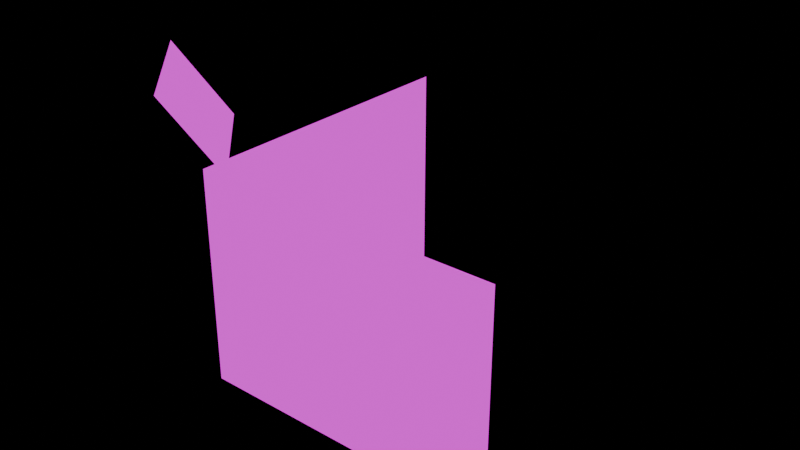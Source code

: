 # Source: force-brake-ao.blend  (saved by Blender 5.0.119; exported with 4.5.12 LTS)
import bpy
from mathutils import Matrix  # noqa: F401  (used for matrix-valued properties, if any)

bpy.ops.wm.read_factory_settings(use_empty=True)
scene = bpy.context.scene
scene.name = 'Scene'

# ---- collections
col_export_force_brake_ao = bpy.data.collections.new('EXPORT_force_brake_ao'); scene.collection.children.link(col_export_force_brake_ao)
col_src_electrical_mechanical = bpy.data.collections.new('SRC_electrical_mechanical'); col_export_force_brake_ao.children.link(col_src_electrical_mechanical)
col_schematics = bpy.data.collections.new('SCHEMATICS'); col_src_electrical_mechanical.children.link(col_schematics)
col_components = bpy.data.collections.new('COMPONENTS'); col_src_electrical_mechanical.children.link(col_components)
col_rig_electrical_mechanical = bpy.data.collections.new('RIG_electrical_mechanical'); col_export_force_brake_ao.children.link(col_rig_electrical_mechanical)
col_export_pcb_torque_sensor = bpy.data.collections.new('EXPORT_pcb_torque_sensor')  # instanced only; not linked into the scene
col_export_joystick_torque_sensor = bpy.data.collections.new('EXPORT_joystick_torque_sensor')  # instanced only; not linked into the scene
col_export_pcb_brake = bpy.data.collections.new('EXPORT_pcb_brake')  # instanced only; not linked into the scene
col_export_joystick_brake = bpy.data.collections.new('EXPORT_joystick_brake')  # instanced only; not linked into the scene

# ---- images (referenced by path relative to the original .blend; pixels are not part of the script)
import os
ASSET_DIR = os.environ.get("B2B_ASSET_DIR", "")  # directory of the original .blend (textures are referenced by path, not embedded)
HERE = os.path.dirname(os.path.abspath(__file__))  # packed textures are extracted next to this script under _unpacked/

def load_image(name, relpath, width, height, colorspace="sRGB"):
    """Load a texture the original file referenced (path relative to the .blend, or extracted next to this script)."""
    p = next((c for c in (os.path.join(HERE, relpath), os.path.join(ASSET_DIR, relpath)) if relpath and os.path.exists(c)), "")
    if p:
        img = bpy.data.images.load(p, check_existing=True)
        img.name = name
    else:  # same state as the original file: an image datablock whose file is absent (Cycles renders it pink)
        img = bpy.data.images.new(name, width, height)
        img.source = "FILE"
        img.filepath = "//" + (relpath or name)
    img.colorspace_settings.name = colorspace
    return img
img_mouse_joystick_pcb_torque_sensor_png = load_image('mouse-joystick-pcb-torque-sensor.png', 'mouse-joystick-pcb-torque-sensor.png', 1024, 1024, 'sRGB')
img_mouse_joystick_pcb_brake_png = load_image('mouse-joystick-pcb-brake.png', 'mouse-joystick-pcb-brake.png', 1024, 1024, 'sRGB')
img_forcebrakeao_png = load_image('ForceBrakeAO.png', 'ForceBrakeAO.png', 1024, 1024, 'sRGB')

# ---- materials (node trees are filled in below, after node groups)
mat_mat_schem_left = bpy.data.materials.new('MAT_SCHEM_LEFT')
mat_mat_schem_left.surface_render_method = 'BLENDED'
mat_mat_schem_left.blend_method = 'BLEND'
mat_mat_schem_right = bpy.data.materials.new('MAT_SCHEM_RIGHT')
mat_mat_schem_right.surface_render_method = 'BLENDED'
mat_mat_schem_right.blend_method = 'BLEND'
mat_mat_schem_center = bpy.data.materials.new('MAT_SCHEM_CENTER')
mat_mat_schem_center.surface_render_method = 'BLENDED'
mat_mat_schem_center.blend_method = 'BLEND'

# ---- material node trees
mat_mat_schem_left.use_nodes = True; mat_mat_schem_left.node_tree.nodes.clear()
_N = mat_mat_schem_left.node_tree.nodes; _L = mat_mat_schem_left.node_tree.links
n0 = _N.new('ShaderNodeOutputMaterial'); n0.name = 'Material Output'; n0.location = (520, 0)
n1 = _N.new('ShaderNodeTexCoord'); n1.name = 'Texture Coordinate'; n1.location = (-840, 0)
n2 = _N.new('ShaderNodeTexImage'); n2.name = 'Image Texture'; n2.location = (-560, 0)
n2.image = img_mouse_joystick_pcb_torque_sensor_png
n2.interpolation = 'Cubic'
n3 = _N.new('ShaderNodeEmission'); n3.name = 'Emission'; n3.location = (-220, 60)
n4 = _N.new('ShaderNodeBsdfTransparent'); n4.name = 'Transparent BSDF'; n4.location = (-220, -140)
n5 = _N.new('ShaderNodeMixShader'); n5.name = 'Mix Shader'; n5.location = (140, 0)
_L.new(n1.outputs[2], n2.inputs[0])
_L.new(n2.outputs[0], n3.inputs[0])
_L.new(n2.outputs[1], n5.inputs[0])
_L.new(n4.outputs[0], n5.inputs[1])
_L.new(n3.outputs[0], n5.inputs[2])
_L.new(n5.outputs[0], n0.inputs[0])
n0.is_active_output = True
mat_mat_schem_right.use_nodes = True; mat_mat_schem_right.node_tree.nodes.clear()
_N = mat_mat_schem_right.node_tree.nodes; _L = mat_mat_schem_right.node_tree.links
n0 = _N.new('ShaderNodeOutputMaterial'); n0.name = 'Material Output'; n0.location = (520, 0)
n1 = _N.new('ShaderNodeTexCoord'); n1.name = 'Texture Coordinate'; n1.location = (-840, 0)
n2 = _N.new('ShaderNodeTexImage'); n2.name = 'Image Texture'; n2.location = (-560, 0)
n2.image = img_mouse_joystick_pcb_brake_png
n2.interpolation = 'Cubic'
n3 = _N.new('ShaderNodeEmission'); n3.name = 'Emission'; n3.location = (-220, 60)
n4 = _N.new('ShaderNodeBsdfTransparent'); n4.name = 'Transparent BSDF'; n4.location = (-220, -140)
n5 = _N.new('ShaderNodeMixShader'); n5.name = 'Mix Shader'; n5.location = (140, 0)
_L.new(n1.outputs[2], n2.inputs[0])
_L.new(n2.outputs[0], n3.inputs[0])
_L.new(n2.outputs[1], n5.inputs[0])
_L.new(n4.outputs[0], n5.inputs[1])
_L.new(n3.outputs[0], n5.inputs[2])
_L.new(n5.outputs[0], n0.inputs[0])
n0.is_active_output = True
mat_mat_schem_center.use_nodes = True; mat_mat_schem_center.node_tree.nodes.clear()
_N = mat_mat_schem_center.node_tree.nodes; _L = mat_mat_schem_center.node_tree.links
n0 = _N.new('ShaderNodeOutputMaterial'); n0.name = 'Material Output'; n0.location = (520, 0)
n1 = _N.new('ShaderNodeTexCoord'); n1.name = 'Texture Coordinate'; n1.location = (-840, 0)
n2 = _N.new('ShaderNodeTexImage'); n2.name = 'Image Texture'; n2.location = (-560, 0)
n2.image = img_forcebrakeao_png
n2.interpolation = 'Cubic'
n3 = _N.new('ShaderNodeEmission'); n3.name = 'Emission'; n3.location = (-220, 60)
n4 = _N.new('ShaderNodeBsdfTransparent'); n4.name = 'Transparent BSDF'; n4.location = (-220, -140)
n5 = _N.new('ShaderNodeMixShader'); n5.name = 'Mix Shader'; n5.location = (140, 0)
_L.new(n1.outputs[2], n2.inputs[0])
_L.new(n2.outputs[0], n3.inputs[0])
_L.new(n2.outputs[1], n5.inputs[0])
_L.new(n4.outputs[0], n5.inputs[1])
_L.new(n3.outputs[0], n5.inputs[2])
_L.new(n5.outputs[0], n0.inputs[0])
n0.is_active_output = True

# ---- meshes
me_schem_left_mesh = bpy.data.meshes.new('SCHEM_LEFT_MESH')
me_schem_left_mesh.from_pydata([(0.0, 0.0, 0.0), (0.0, 0.0, 300.0), (424.2, 0.0, 300.0), (424.2, 0.0, 0.0)], [], [(0, 1, 2, 3)])
_uv = me_schem_left_mesh.uv_layers.new(name='UVMap')
_uv.uv.foreach_set('vector', [1.0, 0.0, 1.0, 1.0, 0.0, 1.0, 0.0, 0.0])
me_schem_left_mesh.materials.append(mat_mat_schem_left)
me_schem_left_mesh.update()
me_schem_right_mesh = bpy.data.meshes.new('SCHEM_RIGHT_MESH')
me_schem_right_mesh.from_pydata([(0.0, 0.0, 0.0), (0.0, 424.2, 0.0), (0.0, 424.2, 300.0), (0.0, 0.0, 300.0)], [], [(0, 1, 2, 3)])
_uv = me_schem_right_mesh.uv_layers.new(name='UVMap')
_uv.uv.foreach_set('vector', [0.0, 0.0, 1.0, 0.0, 1.0, 1.0, 0.0, 1.0])
me_schem_right_mesh.materials.append(mat_mat_schem_right)
me_schem_right_mesh.update()
me_schem_center_mesh = bpy.data.meshes.new('SCHEM_CENTER_MESH')
me_schem_center_mesh.from_pydata([(-96.0, -60.0, 0.0), (96.0, -60.0, 0.0), (96.0, 60.0, 0.0), (-96.0, 60.0, 0.0)], [], [(0, 1, 2, 3)])
_uv = me_schem_center_mesh.uv_layers.new(name='UVMap')
_uv.uv.foreach_set('vector', [0.0, 0.0, 1.0, 0.0, 1.0, 1.0, 0.0, 1.0])
me_schem_center_mesh.materials.append(mat_mat_schem_center)
me_schem_center_mesh.update()

# ---- objects
ob_schem_left = bpy.data.objects.new('SCHEM_LEFT', me_schem_left_mesh)
ob_schem_right = bpy.data.objects.new('SCHEM_RIGHT', me_schem_right_mesh)
ob_schem_center = bpy.data.objects.new('SCHEM_CENTER', me_schem_center_mesh)
ob_piv_left_electrical = bpy.data.objects.new('PIV_left_electrical', None)
ob_rot_left_electrical = bpy.data.objects.new('ROT_left_electrical', None)
ob_off_left_electrical = bpy.data.objects.new('OFF_left_electrical', None)
ob_inst_left_electrical = bpy.data.objects.new('INST_left_electrical', None)
ob_piv_left_mechanical = bpy.data.objects.new('PIV_left_mechanical', None)
ob_rot_left_mechanical = bpy.data.objects.new('ROT_left_mechanical', None)
ob_off_left_mechanical = bpy.data.objects.new('OFF_left_mechanical', None)
ob_inst_left_mechanical = bpy.data.objects.new('INST_left_mechanical', None)
ob_piv_right_electrical = bpy.data.objects.new('PIV_right_electrical', None)
ob_rot_right_electrical = bpy.data.objects.new('ROT_right_electrical', None)
ob_off_right_electrical = bpy.data.objects.new('OFF_right_electrical', None)
ob_inst_right_electrical = bpy.data.objects.new('INST_right_electrical', None)
ob_piv_right_mechanical = bpy.data.objects.new('PIV_right_mechanical', None)
ob_rot_right_mechanical = bpy.data.objects.new('ROT_right_mechanical', None)
ob_off_right_mechanical = bpy.data.objects.new('OFF_right_mechanical', None)
ob_inst_right_mechanical = bpy.data.objects.new('INST_right_mechanical', None)
ob_rig_electro_mech_root = bpy.data.objects.new('RIG_ELECTRO_MECH_ROOT', None)

# ---- transforms, parenting, visibility, modifiers, constraints
ob_schem_left.parent = ob_rig_electro_mech_root
ob_schem_left.location = (0.0, 0.0, 0.0)
ob_schem_left.visible_shadow = False
ob_schem_right.parent = ob_rig_electro_mech_root
ob_schem_right.location = (0.0, 0.0, 0.0)
ob_schem_right.visible_shadow = False
ob_schem_center.parent = ob_rig_electro_mech_root
ob_schem_center.location = (0.0, 0.0, 380.0)
ob_schem_center.rotation_euler = (0.9553, -2.994e-08, 2.356)
ob_schem_center.scale = (1.0, 1.0, 1.0)
ob_schem_center.visible_shadow = False
ob_piv_left_electrical.parent = ob_rig_electro_mech_root
ob_piv_left_electrical.location = (350.0, 25.0, 0.0)
ob_rot_left_electrical.parent = ob_piv_left_electrical
ob_rot_left_electrical.location = (0.0, 0.0, 0.0)
ob_rot_left_electrical.rotation_euler = (0.0, 0.0, 1.571)
ob_rot_left_electrical.scale = (3.0, 3.0, 3.0)
ob_off_left_electrical.parent = ob_rot_left_electrical
ob_off_left_electrical.location = (-0.0, -0.0, -0.0)
ob_inst_left_electrical.parent = ob_off_left_electrical
ob_inst_left_electrical.location = (0.0, 0.0, 0.0)
ob_inst_left_electrical.instance_type = 'COLLECTION'
ob_piv_left_mechanical.parent = ob_rig_electro_mech_root
ob_piv_left_mechanical.location = (125.0, 200.0, -100.0)
ob_rot_left_mechanical.parent = ob_piv_left_mechanical
ob_rot_left_mechanical.location = (0.0, 0.0, 0.0)
ob_rot_left_mechanical.rotation_euler = (0.0, 0.0, 1.571)
ob_rot_left_mechanical.scale = (1.5, 1.5, 1.5)
ob_off_left_mechanical.parent = ob_rot_left_mechanical
ob_off_left_mechanical.location = (-0.0, -0.0, -0.0)
ob_inst_left_mechanical.parent = ob_off_left_mechanical
ob_inst_left_mechanical.location = (0.0, 0.0, 0.0)
ob_inst_left_mechanical.instance_type = 'COLLECTION'
ob_piv_right_electrical.parent = ob_rig_electro_mech_root
ob_piv_right_electrical.location = (75.0, 150.0, 0.0)
ob_rot_right_electrical.parent = ob_piv_right_electrical
ob_rot_right_electrical.location = (0.0, 0.0, 0.0)
ob_rot_right_electrical.scale = (3.0, 3.0, 3.0)
ob_off_right_electrical.parent = ob_rot_right_electrical
ob_off_right_electrical.location = (-0.0, -0.0, -0.0)
ob_inst_right_electrical.parent = ob_off_right_electrical
ob_inst_right_electrical.location = (0.0, 0.0, 0.0)
ob_inst_right_electrical.instance_type = 'COLLECTION'
ob_piv_right_mechanical.parent = ob_rig_electro_mech_root
ob_piv_right_mechanical.location = (110.0, 400.0, 150.0)
ob_rot_right_mechanical.parent = ob_piv_right_mechanical
ob_rot_right_mechanical.location = (0.0, 0.0, 0.0)
ob_rot_right_mechanical.rotation_euler = (2.356, 0.0, 0.0)
ob_rot_right_mechanical.scale = (1.5, 1.5, 1.5)
ob_off_right_mechanical.parent = ob_rot_right_mechanical
ob_off_right_mechanical.location = (1.192e-06, -1.431e-06, -1.207e-06)
ob_inst_right_mechanical.parent = ob_off_right_mechanical
ob_inst_right_mechanical.location = (0.0, 0.0, 0.0)
ob_inst_right_mechanical.instance_type = 'COLLECTION'
ob_rig_electro_mech_root.location = (0.0, 0.0, 0.0)
ob_inst_left_electrical.instance_collection = col_export_pcb_torque_sensor
ob_inst_left_mechanical.instance_collection = col_export_joystick_torque_sensor
ob_inst_right_electrical.instance_collection = col_export_pcb_brake
ob_inst_right_mechanical.instance_collection = col_export_joystick_brake

# ---- collection membership
col_schematics.objects.link(ob_schem_left)
col_schematics.objects.link(ob_schem_right)
col_schematics.objects.link(ob_schem_center)
col_components.objects.link(ob_piv_left_electrical)
col_components.objects.link(ob_rot_left_electrical)
col_components.objects.link(ob_off_left_electrical)
col_components.objects.link(ob_inst_left_electrical)
col_components.objects.link(ob_piv_left_mechanical)
col_components.objects.link(ob_rot_left_mechanical)
col_components.objects.link(ob_off_left_mechanical)
col_components.objects.link(ob_inst_left_mechanical)
col_components.objects.link(ob_piv_right_electrical)
col_components.objects.link(ob_rot_right_electrical)
col_components.objects.link(ob_off_right_electrical)
col_components.objects.link(ob_inst_right_electrical)
col_components.objects.link(ob_piv_right_mechanical)
col_components.objects.link(ob_rot_right_mechanical)
col_components.objects.link(ob_off_right_mechanical)
col_components.objects.link(ob_inst_right_mechanical)
col_rig_electrical_mechanical.objects.link(ob_rig_electro_mech_root)

# ---- scene / render settings (as saved in the file)
scene.frame_start = 1; scene.frame_end = 250; scene.frame_set(1)
scene.render.engine = 'BLENDER_EEVEE_NEXT'
scene.render.bake_bias = 0.0
scene.render.bake_samples = 0
scene.cycles.sampling_pattern = 'TABULATED_SOBOL'
scene.eevee.use_volume_custom_range = False
scene.unit_settings.scale_length = 0.001
bpy.context.view_layer.update()

# ---- added for rendering (the .blend has no active camera): camera
cam_auto = bpy.data.cameras.new('AutoCamera')
cam_auto.lens = 50.0
cam_auto.sensor_width = 36.0
cam_auto.clip_end = 13756.1
ob_auto_camera = bpy.data.objects.new('AutoCamera', cam_auto)
scene.collection.objects.link(ob_auto_camera)
ob_auto_camera.location = (949.729, -774.688, 841.555)
ob_auto_camera.rotation_euler = (1.09748, -7.21219e-08, 0.694738)
scene.camera = ob_auto_camera
bpy.context.view_layer.update()
